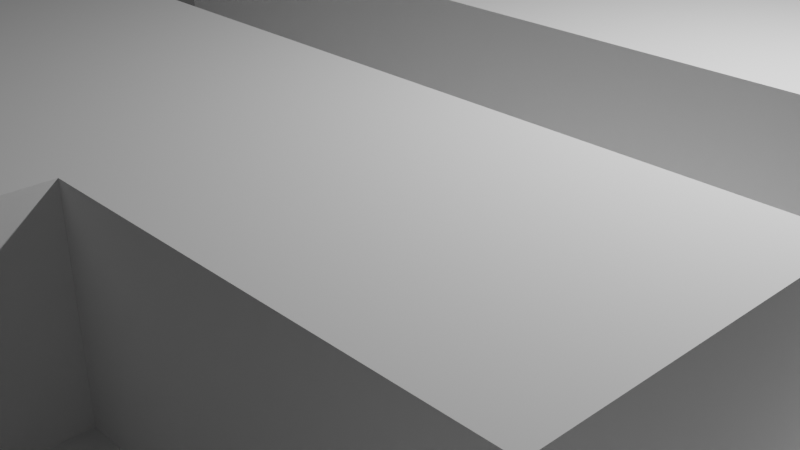 # Source: Tile2.blend  (saved by Blender 2.92.15; exported with 4.5.12 LTS)
import bpy
from mathutils import Matrix  # noqa: F401  (used for matrix-valued properties, if any)

bpy.ops.wm.read_factory_settings(use_empty=True)
scene = bpy.context.scene
scene.name = 'Scene'

# ---- collections
col_collection = bpy.data.collections.new('Collection'); scene.collection.children.link(col_collection)

# ---- world
world_world = bpy.data.worlds.new('World'); scene.world = world_world
world_world.use_nodes = True; world_world.node_tree.nodes.clear()
_N = world_world.node_tree.nodes; _L = world_world.node_tree.links
n0 = _N.new('ShaderNodeOutputWorld'); n0.name = 'World Output'; n0.location = (300, 300)
n1 = _N.new('ShaderNodeBackground'); n1.name = 'Background'; n1.location = (10, 300)
n1.inputs[0].default_value = (0.05088, 0.05088, 0.05088, 1.0)
_L.new(n1.outputs[0], n0.inputs[0])
n0.is_active_output = True
world_world.color = (0.05088, 0.05088, 0.05088)
world_world.use_sun_shadow = False
world_world.sun_shadow_jitter_overblur = 0.0

# ---- cameras
cam_camera = bpy.data.cameras.new('Camera')
cam_camera.clip_end = 100.0
cam_camera.ortho_scale = 7.314

# ---- lights
light_light = bpy.data.lights.new('Light', 'POINT')
light_light.transmission_factor = 0.0
light_light.energy = 1000.0
light_light.shadow_soft_size = 0.1
light_light.shadow_maximum_resolution = 0.006
light_light.use_absolute_resolution = True

# ---- meshes
me_plane = bpy.data.meshes.new('Plane')
me_plane.from_pydata([(-8.0, -8.0, 0.0), (8.0, -8.0, 0.0), (-8.0, 8.0, 0.0), (8.0, 8.0, 0.0), (-8.0, 6.0, 0.0), (-8.0, 4.0, 0.0), (-8.0, 2.0, 0.0), (-8.0, 0.0, 0.0), (-8.0, -2.0, 0.0), (-8.0, -4.0, 0.0), (-8.0, -6.0, 0.0), (-6.0, -8.0, 0.0), (-4.0, -8.0, 0.0), (-2.0, -8.0, 0.0), (0.0, -8.0, 0.0), (2.0, -8.0, 0.0), (4.0, -8.0, 0.0), (6.0, -8.0, 0.0), (8.0, -6.0, 0.0), (8.0, -4.0, 0.0), (8.0, -2.0, 0.0), (8.0, 0.0, 0.0), (8.0, 2.0, 0.0), (8.0, 4.0, 0.0), (8.0, 6.0, 0.0), (6.0, 8.0, 0.0), (4.0, 8.0, 0.0), (2.0, 8.0, 0.0), (0.0, 8.0, 0.0), (-2.0, 8.0, 0.0), (-4.0, 8.0, 0.0), (-6.0, 8.0, 0.0), (-6.0, -6.0, 0.0), (-6.0, -4.0, 0.0), (-6.0, -2.0, 0.0), (-6.0, 0.0, 0.0), (-6.0, 2.0, 0.0), (-6.0, 4.0, 0.0), (-6.0, 6.0, 0.0), (-4.0, -6.0, 0.0), (-4.0, -4.0, 0.0), (-4.0, 0.0, 0.0), (-4.0, 4.0, 0.0), (-4.0, 6.0, 0.0), (-2.0, -6.0, 0.0), (-2.0, -4.0, 0.0), (-2.0, 0.0, 0.0), (-2.0, 4.0, 0.0), (-2.0, 6.0, 0.0), (0.0, 0.0, 0.0), (2.0, -6.0, 0.0), (2.0, -4.0, 0.0), (2.0, 0.0, 0.0), (2.0, 4.0, 0.0), (2.0, 6.0, 0.0), (4.0, -6.0, 0.0), (4.0, -4.0, 0.0), (4.0, 0.0, 0.0), (4.0, 4.0, 0.0), (4.0, 6.0, 0.0), (6.0, -6.0, 0.0), (6.0, -4.0, 0.0), (6.0, -2.0, 0.0), (6.0, 0.0, 0.0), (6.0, 2.0, 0.0), (6.0, 4.0, 0.0), (6.0, 6.0, 0.0), (-8.0, -7.0, 0.0), (7.0, -8.0, 0.0), (8.0, 7.0, 0.0), (-7.0, 8.0, 0.0), (-8.0, 7.0, 0.0), (-8.0, 5.0, 0.0), (-8.0, 3.0, 0.0), (-8.0, 1.0, 0.0), (-8.0, -1.0, 0.0), (-8.0, -3.0, 0.0), (-8.0, -5.0, 0.0), (-7.0, -8.0, 0.0), (-5.0, -8.0, 0.0), (-3.0, -8.0, 0.0), (-1.0, -8.0, 0.0), (1.0, -8.0, 0.0), (3.0, -8.0, 0.0), (5.0, -8.0, 0.0), (8.0, -7.0, 0.0), (8.0, -5.0, 0.0), (8.0, -3.0, 0.0), (8.0, -1.0, 0.0), (8.0, 1.0, 0.0), (8.0, 3.0, 0.0), (8.0, 5.0, 0.0), (7.0, 8.0, 0.0), (5.0, 8.0, 0.0), (3.0, 8.0, 0.0), (1.0, 8.0, 0.0), (-1.0, 8.0, 0.0), (-3.0, 8.0, 0.0), (-5.0, 8.0, 0.0), (-6.0, 7.0, 0.0), (-6.0, -7.0, 0.0), (-6.0, -5.0, 0.0), (-6.0, -3.0, 0.0), (-6.0, -1.0, 0.0), (-6.0, 1.0, 0.0), (-6.0, 3.0, 0.0), (-6.0, 5.0, 0.0), (-4.0, 7.0, 0.0), (-4.0, -7.0, 0.0), (-4.0, -5.0, 0.0), (-4.0, -1.0, 0.0), (-4.0, 1.0, 0.0), (-4.0, 5.0, 0.0), (-2.0, 7.0, 0.0), (-2.0, -7.0, 0.0), (-2.0, -5.0, 0.0), (-2.0, -1.0, 0.0), (-2.0, 1.0, 0.0), (-2.0, 5.0, 0.0), (0.0, -1.0, 0.0), (0.0, 1.0, 0.0), (2.0, 7.0, 0.0), (2.0, -7.0, 0.0), (2.0, -5.0, 0.0), (2.0, -1.0, 0.0), (2.0, 1.0, 0.0), (2.0, 5.0, 0.0), (4.0, 7.0, 0.0), (4.0, -7.0, 0.0), (4.0, -5.0, 0.0), (4.0, -1.0, 0.0), (4.0, 1.0, 0.0), (4.0, 5.0, 0.0), (6.0, -5.0, 0.0), (6.0, -3.0, 0.0), (6.0, -1.0, 0.0), (6.0, 1.0, 0.0), (6.0, 3.0, 0.0), (6.0, 5.0, 0.0), (-7.0, -6.0, 0.0), (-7.0, -4.0, 0.0), (-7.0, -2.0, 0.0), (-7.0, 0.0, 0.0), (-7.0, 2.0, 0.0), (-7.0, 4.0, 0.0), (-7.0, 6.0, 0.0), (-5.0, -6.0, 0.0), (-5.0, -4.0, 0.0), (-5.0, -2.0, 0.0), (-5.0, 0.0, 0.0), (-5.0, 2.0, 0.0), (-5.0, 4.0, 0.0), (-5.0, 6.0, 0.0), (-3.0, -6.0, 0.0), (-3.0, -4.0, 0.0), (-3.0, 0.0, 0.0), (-3.0, 4.0, 0.0), (-3.0, 6.0, 0.0), (-1.0, -6.0, 0.0), (-1.0, -4.0, 0.0), (-1.0, 0.0, 0.0), (-1.0, 4.0, 0.0), (-1.0, 6.0, 0.0), (1.0, -6.0, 0.0), (1.0, -4.0, 0.0), (1.0, 0.0, 0.0), (1.0, 4.0, 0.0), (1.0, 6.0, 0.0), (3.0, -6.0, 0.0), (3.0, -4.0, 0.0), (3.0, 0.0, 0.0), (3.0, 4.0, 0.0), (3.0, 6.0, 0.0), (5.0, -6.0, 0.0), (5.0, -4.0, 0.0), (5.0, -2.0, 0.0), (5.0, 0.0, 0.0), (5.0, 2.0, 0.0), (5.0, 4.0, 0.0), (5.0, 6.0, 0.0), (7.0, -6.0, 0.0), (7.0, -4.0, 0.0), (7.0, -2.0, 0.0), (7.0, 0.0, 0.0), (7.0, 2.0, 0.0), (7.0, 4.0, 0.0), (7.0, 6.0, 0.0), (7.0, 5.0, 0.0), (7.0, 3.0, 0.0), (7.0, 1.0, 0.0), (7.0, -1.0, 0.0), (7.0, -3.0, 0.0), (7.0, -5.0, 0.0), (5.0, 5.0, 0.0), (5.0, 3.0, 0.0), (5.0, 1.0, 0.0), (5.0, -1.0, 0.0), (5.0, -3.0, 0.0), (5.0, -5.0, 0.0), (5.0, -7.0, 0.0), (3.0, 5.0, 0.0), (3.0, 1.0, 0.0), (3.0, -1.0, 0.0), (3.0, -5.0, 0.0), (3.0, -7.0, 0.0), (1.0, 5.0, 0.0), (1.0, 1.0, 0.0), (1.0, -1.0, 0.0), (1.0, -5.0, 0.0), (1.0, -7.0, 0.0), (-1.0, 5.0, 0.0), (-1.0, 1.0, 0.0), (-1.0, -1.0, 0.0), (-1.0, -5.0, 0.0), (-1.0, -7.0, 0.0), (-3.0, 5.0, 0.0), (-3.0, 1.0, 0.0), (-3.0, -1.0, 0.0), (-3.0, -5.0, 0.0), (-3.0, -7.0, 0.0), (-5.0, 5.0, 0.0), (-5.0, 3.0, 0.0), (-5.0, 1.0, 0.0), (-5.0, -1.0, 0.0), (-5.0, -3.0, 0.0), (-5.0, -5.0, 0.0), (-5.0, -7.0, 0.0), (-7.0, 5.0, 0.0), (-7.0, 3.0, 0.0), (-7.0, 1.0, 0.0), (-7.0, -1.0, 0.0), (-7.0, -3.0, 0.0), (-7.0, -5.0, 0.0), (5.0, 7.0, 0.0), (3.0, 7.0, 0.0), (1.0, 7.0, 0.0), (-1.0, 7.0, 0.0), (-3.0, 7.0, 0.0), (-5.0, 7.0, 0.0), (-8.0, -7.0, 2.0), (-8.0, -8.0, 2.0), (7.0, -8.0, 2.0), (8.0, -8.0, 2.0), (8.0, 7.0, 2.0), (8.0, 8.0, 2.0), (-7.0, 8.0, 2.0), (-8.0, 8.0, 2.0), (-8.0, 7.0, 2.0), (-8.0, 6.0, 2.0), (-7.0, -8.0, 2.0), (-6.0, -8.0, 2.0), (-1.0, -8.0, 2.0), (0.0, -8.0, 2.0), (5.0, -8.0, 2.0), (6.0, -8.0, 2.0), (8.0, -7.0, 2.0), (8.0, -6.0, 2.0), (7.0, 8.0, 2.0), (6.0, 8.0, 2.0), (1.0, 8.0, 2.0), (0.0, 8.0, 2.0), (-6.0, 7.0, 2.0), (-6.0, 8.0, 2.0), (-6.0, -7.0, 2.0), (-6.0, -6.0, 2.0), (-4.0, -3.0, 2.0), (-4.0, -2.0, 2.0), (-4.0, 1.0, 2.0), (-4.0, 2.0, 2.0), (-4.0, 3.0, 2.0), (-4.0, 4.0, 2.0), (-2.0, -3.0, 2.0), (-2.0, -2.0, 2.0), (-2.0, 1.0, 2.0), (-2.0, 2.0, 2.0), (-2.0, 3.0, 2.0), (-2.0, 4.0, 2.0), (0.0, 7.0, 2.0), (0.0, -7.0, 2.0), (0.0, -6.0, 2.0), (0.0, -5.0, 2.0), (0.0, -4.0, 2.0), (0.0, -3.0, 2.0), (0.0, -2.0, 2.0), (0.0, 1.0, 2.0), (0.0, 2.0, 2.0), (0.0, 3.0, 2.0), (0.0, 4.0, 2.0), (0.0, 5.0, 2.0), (0.0, 6.0, 2.0), (2.0, -3.0, 2.0), (2.0, -2.0, 2.0), (2.0, 1.0, 2.0), (2.0, 2.0, 2.0), (2.0, 3.0, 2.0), (2.0, 4.0, 2.0), (4.0, -3.0, 2.0), (4.0, -2.0, 2.0), (4.0, 1.0, 2.0), (4.0, 2.0, 2.0), (4.0, 3.0, 2.0), (4.0, 4.0, 2.0), (6.0, 7.0, 2.0), (6.0, -7.0, 2.0), (6.0, -6.0, 2.0), (-7.0, -6.0, 2.0), (-8.0, -6.0, 2.0), (-7.0, 6.0, 2.0), (-3.0, -4.0, 2.0), (-4.0, -4.0, 2.0), (-3.0, -2.0, 2.0), (-3.0, 2.0, 2.0), (-3.0, 4.0, 2.0), (-1.0, -4.0, 2.0), (-2.0, -4.0, 2.0), (-1.0, -2.0, 2.0), (-1.0, 2.0, 2.0), (-1.0, 4.0, 2.0), (1.0, -6.0, 2.0), (1.0, -4.0, 2.0), (1.0, -2.0, 2.0), (1.0, 2.0, 2.0), (1.0, 4.0, 2.0), (1.0, 6.0, 2.0), (3.0, -4.0, 2.0), (2.0, -4.0, 2.0), (3.0, -2.0, 2.0), (3.0, 2.0, 2.0), (3.0, 4.0, 2.0), (5.0, -4.0, 2.0), (4.0, -4.0, 2.0), (5.0, -2.0, 2.0), (5.0, 2.0, 2.0), (5.0, 4.0, 2.0), (7.0, -6.0, 2.0), (7.0, 6.0, 2.0), (6.0, 6.0, 2.0), (8.0, 6.0, 2.0), (1.0, -8.0, 2.0), (5.0, 8.0, 2.0), (-1.0, 8.0, 2.0), (-6.0, 6.0, 2.0), (-4.0, -1.0, 2.0), (-2.0, -1.0, 2.0), (0.0, -1.0, 2.0), (2.0, -1.0, 2.0), (4.0, -1.0, 2.0), (-5.0, -4.0, 2.0), (-5.0, -2.0, 2.0), (-5.0, 2.0, 2.0), (-5.0, 4.0, 2.0), (-1.0, -6.0, 2.0), (-1.0, 6.0, 2.0), (5.0, -6.0, 2.0), (5.0, 6.0, 2.0), (7.0, -7.0, 2.0), (5.0, 3.0, 2.0), (5.0, 1.0, 2.0), (5.0, -1.0, 2.0), (5.0, -3.0, 2.0), (5.0, -7.0, 2.0), (3.0, 3.0, 2.0), (3.0, 1.0, 2.0), (3.0, -1.0, 2.0), (3.0, -3.0, 2.0), (1.0, 5.0, 2.0), (1.0, 3.0, 2.0), (1.0, 1.0, 2.0), (1.0, -1.0, 2.0), (1.0, -3.0, 2.0), (1.0, -5.0, 2.0), (1.0, -7.0, 2.0), (-1.0, 5.0, 2.0), (-1.0, 3.0, 2.0), (-1.0, 1.0, 2.0), (-1.0, -1.0, 2.0), (-1.0, -3.0, 2.0), (-1.0, -5.0, 2.0), (-1.0, -7.0, 2.0), (-3.0, 3.0, 2.0), (-3.0, 1.0, 2.0), (-3.0, -1.0, 2.0), (-3.0, -3.0, 2.0), (-5.0, 3.0, 2.0), (-5.0, 1.0, 2.0), (-5.0, -1.0, 2.0), (-5.0, -3.0, 2.0), (-7.0, -7.0, 2.0), (5.0, 7.0, 2.0), (1.0, 7.0, 2.0), (-1.0, 7.0, 2.0), (-7.0, 7.0, 2.0), (7.0, 7.0, 2.0)], [], [(177, 194, 356, 332), (205, 167, 323, 365), (238, 107, 30, 98), (237, 113, 29, 97), (194, 178, 333, 356), (235, 121, 27, 95), (234, 127, 26, 94), (161, 47, 276, 317), (78, 11, 250, 249), (232, 101, 33, 140), (231, 102, 34, 141), (230, 103, 35, 142), (229, 104, 36, 143), (228, 105, 37, 144), (227, 106, 38, 145), (226, 108, 39, 146), (225, 109, 40, 147), (169, 56, 330, 324), (223, 110, 41, 149), (236, 162, 352, 390), (224, 147, 347, 386), (220, 112, 43, 152), (219, 114, 44, 153), (218, 115, 45, 154), (96, 236, 390, 340), (217, 116, 46, 155), (213, 158, 351, 377), (148, 224, 386, 348), (215, 118, 48, 157), (159, 213, 377, 313), (110, 223, 385, 342), (53, 166, 322, 295), (212, 119, 49, 160), (1, 85, 255, 242), (45, 159, 313, 314), (167, 235, 389, 323), (209, 122, 50, 163), (208, 123, 51, 164), (223, 148, 348, 385), (207, 124, 52, 165), (235, 95, 259, 389), (14, 82, 338, 252), (205, 126, 54, 167), (204, 128, 55, 168), (203, 129, 56, 169), (222, 111, 267, 384), (202, 130, 57, 170), (156, 42, 270, 312), (164, 51, 325, 319), (200, 132, 59, 172), (71, 4, 248, 247), (198, 133, 61, 174), (197, 134, 62, 175), (196, 135, 63, 176), (195, 136, 64, 177), (194, 137, 65, 178), (193, 138, 66, 179), (119, 212, 375, 344), (192, 86, 19, 181), (191, 87, 20, 182), (190, 88, 21, 183), (189, 89, 22, 184), (188, 90, 23, 185), (187, 91, 24, 186), (138, 187, 186, 66), (65, 185, 187, 138), (185, 23, 91, 187), (137, 188, 185, 65), (64, 184, 188, 137), (184, 22, 90, 188), (136, 189, 184, 64), (63, 183, 189, 136), (183, 21, 89, 189), (135, 190, 183, 63), (62, 182, 190, 135), (182, 20, 88, 190), (134, 191, 182, 62), (61, 181, 191, 134), (181, 19, 87, 191), (133, 192, 181, 61), (60, 180, 192, 133), (180, 18, 86, 192), (70, 2, 246, 245), (212, 116, 343, 375), (69, 3, 244, 243), (132, 193, 179, 59), (58, 178, 193, 132), (178, 65, 138, 193), (150, 222, 384, 349), (68, 1, 242, 241), (177, 64, 137, 194), (0, 78, 249, 240), (57, 176, 195, 131), (176, 63, 136, 195), (130, 196, 176, 57), (40, 154, 308, 309), (175, 62, 135, 196), (67, 0, 240, 239), (211, 120, 284, 374), (174, 61, 134, 197), (129, 198, 174, 56), (55, 173, 198, 129), (173, 60, 133, 198), (128, 199, 173, 55), (16, 84, 199, 128), (130, 202, 363, 346), (126, 200, 172, 54), (53, 171, 200, 126), (171, 58, 132, 200), (233, 179, 354, 388), (117, 211, 374, 273), (221, 150, 349, 383), (202, 124, 345, 363), (52, 170, 201, 125), (170, 57, 131, 201), (124, 202, 170, 52), (93, 233, 388, 339), (151, 221, 383, 350), (201, 131, 298, 362), (125, 201, 362, 292), (47, 156, 312, 276), (123, 203, 169, 51), (50, 168, 203, 123), (168, 55, 129, 203), (122, 204, 168, 50), (15, 83, 204, 122), (83, 16, 128, 204), (2, 71, 247, 246), (31, 70, 245, 262), (166, 53, 126, 205), (24, 69, 243, 337), (4, 145, 307, 248), (17, 68, 241, 254), (154, 45, 314, 308), (49, 165, 206, 120), (165, 52, 125, 206), (119, 207, 165, 49), (10, 67, 239, 306), (210, 161, 317, 372), (66, 186, 335, 336), (162, 210, 372, 352), (42, 151, 350, 270), (82, 209, 371, 338), (139, 10, 306, 305), (163, 50, 123, 208), (209, 163, 318, 371), (147, 40, 309, 347), (82, 15, 122, 209), (118, 210, 162, 48), (47, 161, 210, 118), (180, 60, 304, 334), (163, 208, 370, 318), (100, 32, 264, 263), (199, 84, 253, 360), (145, 38, 341, 307), (46, 160, 211, 117), (160, 49, 120, 211), (116, 212, 160, 46), (208, 164, 319, 370), (178, 58, 301, 333), (99, 31, 262, 261), (116, 217, 381, 343), (173, 199, 360, 353), (115, 213, 159, 45), (44, 158, 213, 115), (217, 110, 342, 381), (114, 214, 158, 44), (13, 81, 214, 114), (186, 24, 337, 335), (112, 215, 157, 43), (42, 156, 215, 112), (156, 47, 118, 215), (56, 174, 329, 330), (95, 28, 260, 259), (216, 117, 273, 380), (124, 207, 368, 345), (41, 155, 216, 111), (155, 46, 117, 216), (110, 217, 155, 41), (111, 216, 380, 267), (32, 139, 305, 264), (207, 119, 344, 368), (171, 53, 295, 328), (92, 25, 258, 257), (109, 218, 154, 40), (39, 153, 218, 109), (153, 44, 115, 218), (108, 219, 153, 39), (12, 80, 219, 108), (80, 13, 114, 219), (106, 220, 152, 38), (37, 151, 220, 106), (151, 42, 112, 220), (105, 221, 151, 37), (36, 150, 221, 105), (174, 197, 359, 329), (104, 222, 150, 36), (35, 149, 222, 104), (149, 41, 111, 222), (103, 223, 149, 35), (34, 148, 223, 103), (18, 180, 334, 256), (102, 224, 148, 34), (33, 147, 224, 102), (197, 175, 331, 359), (101, 225, 147, 33), (32, 146, 225, 101), (146, 39, 109, 225), (100, 226, 146, 32), (11, 79, 226, 100), (79, 12, 108, 226), (72, 227, 145, 4), (5, 144, 227, 72), (144, 37, 106, 227), (73, 228, 144, 5), (6, 143, 228, 73), (143, 36, 105, 228), (74, 229, 143, 6), (7, 142, 229, 74), (142, 35, 104, 229), (75, 230, 142, 7), (8, 141, 230, 75), (141, 34, 103, 230), (76, 231, 141, 8), (9, 140, 231, 76), (140, 33, 102, 231), (77, 232, 140, 9), (10, 139, 232, 77), (139, 32, 101, 232), (206, 125, 292, 367), (179, 66, 336, 354), (11, 100, 263, 250), (127, 233, 93, 26), (59, 179, 233, 127), (120, 206, 367, 284), (121, 234, 94, 27), (54, 172, 234, 121), (172, 59, 127, 234), (38, 99, 261, 341), (196, 130, 346, 358), (167, 54, 121, 235), (113, 236, 96, 29), (48, 162, 236, 113), (51, 169, 324, 325), (107, 237, 97, 30), (43, 157, 237, 107), (157, 48, 113, 237), (99, 238, 98, 31), (38, 152, 238, 99), (152, 43, 107, 238), (175, 196, 358, 331), (28, 96, 340, 260), (85, 18, 256, 255), (131, 195, 357, 298), (60, 173, 353, 304), (84, 17, 254, 253), (392, 243, 244, 257), (391, 261, 262, 245), (390, 277, 260, 340), (388, 302, 258, 339), (387, 263, 264, 305), (386, 265, 266, 348), (384, 267, 268, 349), (383, 269, 270, 350), (382, 271, 272, 310), (380, 273, 274, 311), (379, 275, 276, 312), (378, 278, 279, 351), (377, 280, 281, 313), (376, 282, 283, 315), (374, 284, 285, 316), (373, 286, 287, 317), (372, 288, 289, 352), (369, 290, 291, 320), (367, 292, 293, 321), (366, 294, 295, 322), (364, 296, 297, 326), (362, 298, 299, 327), (361, 300, 301, 328), (360, 303, 304, 353), (355, 255, 256, 334), (303, 355, 334, 304), (254, 241, 355, 303), (241, 242, 255, 355), (300, 356, 333, 301), (299, 332, 356, 300), (298, 357, 332, 299), (297, 331, 358, 346), (296, 359, 331, 297), (330, 329, 359, 296), (253, 254, 303, 360), (294, 361, 328, 295), (293, 327, 361, 294), (327, 299, 300, 361), (292, 362, 327, 293), (291, 326, 363, 345), (326, 297, 346, 363), (290, 364, 326, 291), (325, 324, 364, 290), (324, 330, 296, 364), (288, 365, 323, 289), (287, 322, 365, 288), (286, 366, 322, 287), (285, 321, 366, 286), (321, 293, 294, 366), (284, 367, 321, 285), (283, 320, 368, 344), (320, 291, 345, 368), (282, 369, 320, 283), (281, 319, 369, 282), (319, 325, 290, 369), (280, 370, 319, 281), (279, 318, 370, 280), (278, 371, 318, 279), (252, 338, 371, 278), (317, 287, 288, 372), (275, 373, 317, 276), (274, 316, 373, 275), (316, 285, 286, 373), (273, 374, 316, 274), (272, 315, 375, 343), (315, 283, 344, 375), (271, 376, 315, 272), (314, 313, 376, 271), (313, 281, 282, 376), (351, 279, 280, 377), (251, 252, 278, 378), (269, 379, 312, 270), (268, 311, 379, 269), (311, 274, 275, 379), (267, 380, 311, 268), (266, 310, 381, 342), (310, 272, 343, 381), (265, 382, 310, 266), (309, 308, 382, 265), (308, 314, 271, 382), (349, 268, 269, 383), (348, 266, 342, 385), (347, 309, 265, 386), (239, 387, 305, 306), (240, 249, 387, 239), (249, 250, 263, 387), (354, 336, 302, 388), (277, 389, 259, 260), (289, 323, 389, 277), (352, 289, 277, 390), (247, 391, 245, 246), (248, 307, 391, 247), (307, 341, 261, 391), (302, 392, 257, 258), (336, 335, 392, 302), (335, 337, 243, 392), (158, 214, 378, 351), (166, 205, 365, 322), (214, 81, 251, 378), (81, 14, 252, 251), (3, 92, 257, 244), (58, 171, 328, 301), (195, 177, 332, 357), (25, 93, 339, 258)])
_uv = me_plane.uv_layers.new(name='UVMap')
_uv.uv.foreach_set('vector', [0.8125, 0.625, 0.8125, 0.6875, 0.8125, 0.6875, 0.8125, 0.625, 0.5625, 0.8125, 0.5625, 0.875, 0.5625, 0.875, 0.5625, 0.8125, 0.1875, 0.9375, 0.25, 0.9375, 0.25, 1.0, 0.1875, 1.0, 0.3125, 0.9375, 0.375, 0.9375, 0.375, 1.0, 0.3125, 1.0, 0.8125, 0.6875, 0.8125, 0.75, 0.8125, 0.75, 0.8125, 0.6875, 0.5625, 0.9375, 0.625, 0.9375, 0.625, 1.0, 0.5625, 1.0, 0.6875, 0.9375, 0.75, 0.9375, 0.75, 1.0, 0.6875, 1.0, 0.4375, 0.75, 0.375, 0.75, 0.375, 0.75, 0.4375, 0.75, 0.0, 0.0, 0.0, 0.0, 0.0, 0.0, 0.0, 0.0, 0.0625, 0.1875, 0.125, 0.1875, 0.125, 0.25, 0.0625, 0.25, 0.0625, 0.3125, 0.125, 0.3125, 0.125, 0.375, 0.0625, 0.375, 0.0625, 0.4375, 0.125, 0.4375, 0.125, 0.5, 0.0625, 0.5, 0.0625, 0.5625, 0.125, 0.5625, 0.125, 0.625, 0.0625, 0.625, 0.0625, 0.6875, 0.125, 0.6875, 0.125, 0.75, 0.0625, 0.75, 0.0625, 0.8125, 0.125, 0.8125, 0.125, 0.875, 0.0625, 0.875, 0.1875, 0.0625, 0.25, 0.0625, 0.25, 0.125, 0.1875, 0.125, 0.1875, 0.1875, 0.25, 0.1875, 0.25, 0.25, 0.1875, 0.25, 0.6875, 0.25, 0.75, 0.25, 0.75, 0.25, 0.6875, 0.25, 0.1875, 0.4375, 0.25, 0.4375, 0.25, 0.5, 0.1875, 0.5, 0.4375, 0.9375, 0.4375, 0.875, 0.4375, 0.875, 0.4375, 0.9375, 0.1875, 0.3125, 0.1875, 0.25, 0.1875, 0.25, 0.1875, 0.3125, 0.1875, 0.8125, 0.25, 0.8125, 0.25, 0.875, 0.1875, 0.875, 0.3125, 0.0625, 0.375, 0.0625, 0.375, 0.125, 0.3125, 0.125, 0.3125, 0.1875, 0.375, 0.1875, 0.375, 0.25, 0.3125, 0.25, 0.4375, 1.0, 0.4375, 0.9375, 0.4375, 0.9375, 0.4375, 1.0, 0.3125, 0.4375, 0.375, 0.4375, 0.375, 0.5, 0.3125, 0.5, 0.4375, 0.1875, 0.4375, 0.125, 0.4375, 0.125, 0.4375, 0.1875, 0.1875, 0.375, 0.1875, 0.3125, 0.1875, 0.3125, 0.1875, 0.375, 0.3125, 0.8125, 0.375, 0.8125, 0.375, 0.875, 0.3125, 0.875, 0.4375, 0.25, 0.4375, 0.1875, 0.4375, 0.1875, 0.4375, 0.25, 0.25, 0.4375, 0.1875, 0.4375, 0.1875, 0.4375, 0.25, 0.4375, 0.625, 0.75, 0.5625, 0.75, 0.5625, 0.75, 0.625, 0.75, 0.4375, 0.4375, 0.5, 0.4375, 0.5, 0.5, 0.4375, 0.5, 0.0, 0.0, 0.0, 0.0, 0.0, 0.0, 0.0, 0.0, 0.375, 0.25, 0.4375, 0.25, 0.4375, 0.25, 0.375, 0.25, 0.5625, 0.875, 0.5625, 0.9375, 0.5625, 0.9375, 0.5625, 0.875, 0.5625, 0.0625, 0.625, 0.0625, 0.625, 0.125, 0.5625, 0.125, 0.5625, 0.1875, 0.625, 0.1875, 0.625, 0.25, 0.5625, 0.25, 0.1875, 0.4375, 0.1875, 0.375, 0.1875, 0.375, 0.1875, 0.4375, 0.5625, 0.4375, 0.625, 0.4375, 0.625, 0.5, 0.5625, 0.5, 0.5625, 0.9375, 0.5625, 1.0, 0.5625, 1.0, 0.5625, 0.9375, 0.0, 0.0, 0.0, 0.0, 0.0, 0.0, 0.0, 0.0, 0.5625, 0.8125, 0.625, 0.8125, 0.625, 0.875, 0.5625, 0.875, 0.6875, 0.0625, 0.75, 0.0625, 0.75, 0.125, 0.6875, 0.125, 0.6875, 0.1875, 0.75, 0.1875, 0.75, 0.25, 0.6875, 0.25, 0.1875, 0.5625, 0.25, 0.5625, 0.25, 0.5625, 0.1875, 0.5625, 0.6875, 0.4375, 0.75, 0.4375, 0.75, 0.5, 0.6875, 0.5, 0.3125, 0.75, 0.25, 0.75, 0.25, 0.75, 0.3125, 0.75, 0.5625, 0.25, 0.625, 0.25, 0.625, 0.25, 0.5625, 0.25, 0.6875, 0.8125, 0.75, 0.8125, 0.75, 0.875, 0.6875, 0.875, 0.0, 0.0, 0.0, 0.0, 0.0, 0.0, 0.0, 0.0, 0.8125, 0.1875, 0.875, 0.1875, 0.875, 0.25, 0.8125, 0.25, 0.8125, 0.3125, 0.875, 0.3125, 0.875, 0.375, 0.8125, 0.375, 0.8125, 0.4375, 0.875, 0.4375, 0.875, 0.5, 0.8125, 0.5, 0.8125, 0.5625, 0.875, 0.5625, 0.875, 0.625, 0.8125, 0.625, 0.8125, 0.6875, 0.875, 0.6875, 0.875, 0.75, 0.8125, 0.75, 0.8125, 0.8125, 0.875, 0.8125, 0.875, 0.875, 0.8125, 0.875, 0.5, 0.4375, 0.4375, 0.4375, 0.4375, 0.4375, 0.5, 0.4375, 0.9375, 0.1875, 1.0, 0.1875, 1.0, 0.25, 0.9375, 0.25, 0.9375, 0.3125, 1.0, 0.3125, 1.0, 0.375, 0.9375, 0.375, 0.9375, 0.4375, 1.0, 0.4375, 1.0, 0.5, 0.9375, 0.5, 0.9375, 0.5625, 1.0, 0.5625, 1.0, 0.625, 0.9375, 0.625, 0.9375, 0.6875, 1.0, 0.6875, 1.0, 0.75, 0.9375, 0.75, 0.9375, 0.8125, 1.0, 0.8125, 1.0, 0.875, 0.9375, 0.875, 0.875, 0.8125, 0.9375, 0.8125, 0.9375, 0.875, 0.875, 0.875, 0.875, 0.75, 0.9375, 0.75, 0.9375, 0.8125, 0.875, 0.8125, 0.9375, 0.75, 1.0, 0.75, 1.0, 0.8125, 0.9375, 0.8125, 0.875, 0.6875, 0.9375, 0.6875, 0.9375, 0.75, 0.875, 0.75, 0.875, 0.625, 0.9375, 0.625, 0.9375, 0.6875, 0.875, 0.6875, 0.9375, 0.625, 1.0, 0.625, 1.0, 0.6875, 0.9375, 0.6875, 0.875, 0.5625, 0.9375, 0.5625, 0.9375, 0.625, 0.875, 0.625, 0.875, 0.5, 0.9375, 0.5, 0.9375, 0.5625, 0.875, 0.5625, 0.9375, 0.5, 1.0, 0.5, 1.0, 0.5625, 0.9375, 0.5625, 0.875, 0.4375, 0.9375, 0.4375, 0.9375, 0.5, 0.875, 0.5, 0.875, 0.375, 0.9375, 0.375, 0.9375, 0.4375, 0.875, 0.4375, 0.9375, 0.375, 1.0, 0.375, 1.0, 0.4375, 0.9375, 0.4375, 0.875, 0.3125, 0.9375, 0.3125, 0.9375, 0.375, 0.875, 0.375, 0.875, 0.25, 0.9375, 0.25, 0.9375, 0.3125, 0.875, 0.3125, 0.9375, 0.25, 1.0, 0.25, 1.0, 0.3125, 0.9375, 0.3125, 0.875, 0.1875, 0.9375, 0.1875, 0.9375, 0.25, 0.875, 0.25, 0.875, 0.125, 0.9375, 0.125, 0.9375, 0.1875, 0.875, 0.1875, 0.9375, 0.125, 1.0, 0.125, 1.0, 0.1875, 0.9375, 0.1875, 0.0, 0.0, 0.0, 0.0, 0.0, 0.0, 0.0, 0.0, 0.4375, 0.4375, 0.375, 0.4375, 0.375, 0.4375, 0.4375, 0.4375, 0.0, 0.0, 0.0, 0.0, 0.0, 0.0, 0.0, 0.0, 0.75, 0.8125, 0.8125, 0.8125, 0.8125, 0.875, 0.75, 0.875, 0.75, 0.75, 0.8125, 0.75, 0.8125, 0.8125, 0.75, 0.8125, 0.8125, 0.75, 0.875, 0.75, 0.875, 0.8125, 0.8125, 0.8125, 0.1875, 0.625, 0.1875, 0.5625, 0.1875, 0.5625, 0.1875, 0.625, 0.0, 0.0, 0.0, 0.0, 0.0, 0.0, 0.0, 0.0, 0.8125, 0.625, 0.875, 0.625, 0.875, 0.6875, 0.8125, 0.6875, 0.0, 0.0, 0.0, 0.0, 0.0, 0.0, 0.0, 0.0, 0.75, 0.5, 0.8125, 0.5, 0.8125, 0.5625, 0.75, 0.5625, 0.8125, 0.5, 0.875, 0.5, 0.875, 0.5625, 0.8125, 0.5625, 0.75, 0.4375, 0.8125, 0.4375, 0.8125, 0.5, 0.75, 0.5, 0.25, 0.25, 0.3125, 0.25, 0.3125, 0.25, 0.25, 0.25, 0.8125, 0.375, 0.875, 0.375, 0.875, 0.4375, 0.8125, 0.4375, 0.0, 0.0, 0.0, 0.0, 0.0, 0.0, 0.0, 0.0, 0.4375, 0.5625, 0.5, 0.5625, 0.5, 0.5625, 0.4375, 0.5625, 0.8125, 0.25, 0.875, 0.25, 0.875, 0.3125, 0.8125, 0.3125, 0.75, 0.1875, 0.8125, 0.1875, 0.8125, 0.25, 0.75, 0.25, 0.75, 0.125, 0.8125, 0.125, 0.8125, 0.1875, 0.75, 0.1875, 0.8125, 0.125, 0.875, 0.125, 0.875, 0.1875, 0.8125, 0.1875, 0.75, 0.0625, 0.8125, 0.0625, 0.8125, 0.125, 0.75, 0.125, 0.75, 0.0, 0.8125, 0.0, 0.8125, 0.0625, 0.75, 0.0625, 0.75, 0.4375, 0.6875, 0.4375, 0.6875, 0.4375, 0.75, 0.4375, 0.625, 0.8125, 0.6875, 0.8125, 0.6875, 0.875, 0.625, 0.875, 0.625, 0.75, 0.6875, 0.75, 0.6875, 0.8125, 0.625, 0.8125, 0.6875, 0.75, 0.75, 0.75, 0.75, 0.8125, 0.6875, 0.8125, 0.8125, 0.9375, 0.8125, 0.875, 0.8125, 0.875, 0.8125, 0.9375, 0.375, 0.5625, 0.4375, 0.5625, 0.4375, 0.5625, 0.375, 0.5625, 0.1875, 0.6875, 0.1875, 0.625, 0.1875, 0.625, 0.1875, 0.6875, 0.6875, 0.4375, 0.625, 0.4375, 0.625, 0.4375, 0.6875, 0.4375, 0.625, 0.5, 0.6875, 0.5, 0.6875, 0.5625, 0.625, 0.5625, 0.6875, 0.5, 0.75, 0.5, 0.75, 0.5625, 0.6875, 0.5625, 0.625, 0.4375, 0.6875, 0.4375, 0.6875, 0.5, 0.625, 0.5, 0.8125, 1.0, 0.8125, 0.9375, 0.8125, 0.9375, 0.8125, 1.0, 0.1875, 0.75, 0.1875, 0.6875, 0.1875, 0.6875, 0.1875, 0.75, 0.6875, 0.5625, 0.75, 0.5625, 0.75, 0.5625, 0.6875, 0.5625, 0.625, 0.5625, 0.6875, 0.5625, 0.6875, 0.5625, 0.625, 0.5625, 0.375, 0.75, 0.3125, 0.75, 0.3125, 0.75, 0.375, 0.75, 0.625, 0.1875, 0.6875, 0.1875, 0.6875, 0.25, 0.625, 0.25, 0.625, 0.125, 0.6875, 0.125, 0.6875, 0.1875, 0.625, 0.1875, 0.6875, 0.125, 0.75, 0.125, 0.75, 0.1875, 0.6875, 0.1875, 0.625, 0.0625, 0.6875, 0.0625, 0.6875, 0.125, 0.625, 0.125, 0.625, 0.0, 0.6875, 0.0, 0.6875, 0.0625, 0.625, 0.0625, 0.6875, 0.0, 0.75, 0.0, 0.75, 0.0625, 0.6875, 0.0625, 0.0, 0.0, 0.0, 0.0, 0.0, 0.0, 0.0, 0.0, 0.0, 0.0, 0.0, 0.0, 0.0, 0.0, 0.0, 0.0, 0.5625, 0.75, 0.625, 0.75, 0.625, 0.8125, 0.5625, 0.8125, 0.0, 0.0, 0.0, 0.0, 0.0, 0.0, 0.0, 0.0, 0.0, 0.875, 0.0625, 0.875, 0.0625, 0.875, 0.0, 0.875, 0.0, 0.0, 0.0, 0.0, 0.0, 0.0, 0.0, 0.0, 0.3125, 0.25, 0.375, 0.25, 0.375, 0.25, 0.3125, 0.25, 0.5, 0.5, 0.5625, 0.5, 0.5625, 0.5625, 0.5, 0.5625, 0.5625, 0.5, 0.625, 0.5, 0.625, 0.5625, 0.5625, 0.5625, 0.5, 0.4375, 0.5625, 0.4375, 0.5625, 0.5, 0.5, 0.5, 0.0, 0.0, 0.0, 0.0, 0.0, 0.0, 0.0, 0.0, 0.4375, 0.8125, 0.4375, 0.75, 0.4375, 0.75, 0.4375, 0.8125, 0.875, 0.875, 0.9375, 0.875, 0.9375, 0.875, 0.875, 0.875, 0.4375, 0.875, 0.4375, 0.8125, 0.4375, 0.8125, 0.4375, 0.875, 0.25, 0.75, 0.1875, 0.75, 0.1875, 0.75, 0.25, 0.75, 0.5625, 0.0, 0.5625, 0.0625, 0.5625, 0.0625, 0.5625, 0.0, 0.0625, 0.125, 0.0, 0.125, 0.0, 0.125, 0.0625, 0.125, 0.5625, 0.125, 0.625, 0.125, 0.625, 0.1875, 0.5625, 0.1875, 0.5625, 0.0625, 0.5625, 0.125, 0.5625, 0.125, 0.5625, 0.0625, 0.1875, 0.25, 0.25, 0.25, 0.25, 0.25, 0.1875, 0.25, 0.5625, 0.0, 0.625, 0.0, 0.625, 0.0625, 0.5625, 0.0625, 0.375, 0.8125, 0.4375, 0.8125, 0.4375, 0.875, 0.375, 0.875, 0.375, 0.75, 0.4375, 0.75, 0.4375, 0.8125, 0.375, 0.8125, 0.9375, 0.125, 0.875, 0.125, 0.875, 0.125, 0.9375, 0.125, 0.5625, 0.125, 0.5625, 0.1875, 0.5625, 0.1875, 0.5625, 0.125, 0.125, 0.0625, 0.125, 0.125, 0.125, 0.125, 0.125, 0.0625, 0.8125, 0.0625, 0.8125, 0.0, 0.8125, 0.0, 0.8125, 0.0625, 0.0625, 0.875, 0.125, 0.875, 0.125, 0.875, 0.0625, 0.875, 0.375, 0.5, 0.4375, 0.5, 0.4375, 0.5625, 0.375, 0.5625, 0.4375, 0.5, 0.5, 0.5, 0.5, 0.5625, 0.4375, 0.5625, 0.375, 0.4375, 0.4375, 0.4375, 0.4375, 0.5, 0.375, 0.5, 0.5625, 0.1875, 0.5625, 0.25, 0.5625, 0.25, 0.5625, 0.1875, 0.8125, 0.75, 0.75, 0.75, 0.75, 0.75, 0.8125, 0.75, 0.125, 0.9375, 0.125, 1.0, 0.125, 1.0, 0.125, 0.9375, 0.375, 0.4375, 0.3125, 0.4375, 0.3125, 0.4375, 0.375, 0.4375, 0.8125, 0.125, 0.8125, 0.0625, 0.8125, 0.0625, 0.8125, 0.125, 0.375, 0.1875, 0.4375, 0.1875, 0.4375, 0.25, 0.375, 0.25, 0.375, 0.125, 0.4375, 0.125, 0.4375, 0.1875, 0.375, 0.1875, 0.3125, 0.4375, 0.25, 0.4375, 0.25, 0.4375, 0.3125, 0.4375, 0.375, 0.0625, 0.4375, 0.0625, 0.4375, 0.125, 0.375, 0.125, 0.375, 0.0, 0.4375, 0.0, 0.4375, 0.0625, 0.375, 0.0625, 0.9375, 0.875, 1.0, 0.875, 1.0, 0.875, 0.9375, 0.875, 0.25, 0.8125, 0.3125, 0.8125, 0.3125, 0.875, 0.25, 0.875, 0.25, 0.75, 0.3125, 0.75, 0.3125, 0.8125, 0.25, 0.8125, 0.3125, 0.75, 0.375, 0.75, 0.375, 0.8125, 0.3125, 0.8125, 0.75, 0.25, 0.8125, 0.25, 0.8125, 0.25, 0.75, 0.25, 0.0, 0.0, 0.0, 0.0, 0.0, 0.0, 0.0, 0.0, 0.3125, 0.5625, 0.375, 0.5625, 0.375, 0.5625, 0.3125, 0.5625, 0.625, 0.4375, 0.5625, 0.4375, 0.5625, 0.4375, 0.625, 0.4375, 0.25, 0.5, 0.3125, 0.5, 0.3125, 0.5625, 0.25, 0.5625, 0.3125, 0.5, 0.375, 0.5, 0.375, 0.5625, 0.3125, 0.5625, 0.25, 0.4375, 0.3125, 0.4375, 0.3125, 0.5, 0.25, 0.5, 0.25, 0.5625, 0.3125, 0.5625, 0.3125, 0.5625, 0.25, 0.5625, 0.125, 0.125, 0.0625, 0.125, 0.0625, 0.125, 0.125, 0.125, 0.5625, 0.4375, 0.5, 0.4375, 0.5, 0.4375, 0.5625, 0.4375, 0.6875, 0.75, 0.625, 0.75, 0.625, 0.75, 0.6875, 0.75, 0.0, 0.0, 0.0, 0.0, 0.0, 0.0, 0.0, 0.0, 0.25, 0.1875, 0.3125, 0.1875, 0.3125, 0.25, 0.25, 0.25, 0.25, 0.125, 0.3125, 0.125, 0.3125, 0.1875, 0.25, 0.1875, 0.3125, 0.125, 0.375, 0.125, 0.375, 0.1875, 0.3125, 0.1875, 0.25, 0.0625, 0.3125, 0.0625, 0.3125, 0.125, 0.25, 0.125, 0.25, 0.0, 0.3125, 0.0, 0.3125, 0.0625, 0.25, 0.0625, 0.3125, 0.0, 0.375, 0.0, 0.375, 0.0625, 0.3125, 0.0625, 0.125, 0.8125, 0.1875, 0.8125, 0.1875, 0.875, 0.125, 0.875, 0.125, 0.75, 0.1875, 0.75, 0.1875, 0.8125, 0.125, 0.8125, 0.1875, 0.75, 0.25, 0.75, 0.25, 0.8125, 0.1875, 0.8125, 0.125, 0.6875, 0.1875, 0.6875, 0.1875, 0.75, 0.125, 0.75, 0.125, 0.625, 0.1875, 0.625, 0.1875, 0.6875, 0.125, 0.6875, 0.8125, 0.25, 0.8125, 0.3125, 0.8125, 0.3125, 0.8125, 0.25, 0.125, 0.5625, 0.1875, 0.5625, 0.1875, 0.625, 0.125, 0.625, 0.125, 0.5, 0.1875, 0.5, 0.1875, 0.5625, 0.125, 0.5625, 0.1875, 0.5, 0.25, 0.5, 0.25, 0.5625, 0.1875, 0.5625, 0.125, 0.4375, 0.1875, 0.4375, 0.1875, 0.5, 0.125, 0.5, 0.125, 0.375, 0.1875, 0.375, 0.1875, 0.4375, 0.125, 0.4375, 1.0, 0.125, 0.9375, 0.125, 0.9375, 0.125, 1.0, 0.125, 0.125, 0.3125, 0.1875, 0.3125, 0.1875, 0.375, 0.125, 0.375, 0.125, 0.25, 0.1875, 0.25, 0.1875, 0.3125, 0.125, 0.3125, 0.8125, 0.3125, 0.8125, 0.375, 0.8125, 0.375, 0.8125, 0.3125, 0.125, 0.1875, 0.1875, 0.1875, 0.1875, 0.25, 0.125, 0.25, 0.125, 0.125, 0.1875, 0.125, 0.1875, 0.1875, 0.125, 0.1875, 0.1875, 0.125, 0.25, 0.125, 0.25, 0.1875, 0.1875, 0.1875, 0.125, 0.0625, 0.1875, 0.0625, 0.1875, 0.125, 0.125, 0.125, 0.125, 0.0, 0.1875, 0.0, 0.1875, 0.0625, 0.125, 0.0625, 0.1875, 0.0, 0.25, 0.0, 0.25, 0.0625, 0.1875, 0.0625, 0.0, 0.8125, 0.0625, 0.8125, 0.0625, 0.875, 0.0, 0.875, 0.0, 0.75, 0.0625, 0.75, 0.0625, 0.8125, 0.0, 0.8125, 0.0625, 0.75, 0.125, 0.75, 0.125, 0.8125, 0.0625, 0.8125, 0.0, 0.6875, 0.0625, 0.6875, 0.0625, 0.75, 0.0, 0.75, 0.0, 0.625, 0.0625, 0.625, 0.0625, 0.6875, 0.0, 0.6875, 0.0625, 0.625, 0.125, 0.625, 0.125, 0.6875, 0.0625, 0.6875, 0.0, 0.5625, 0.0625, 0.5625, 0.0625, 0.625, 0.0, 0.625, 0.0, 0.5, 0.0625, 0.5, 0.0625, 0.5625, 0.0, 0.5625, 0.0625, 0.5, 0.125, 0.5, 0.125, 0.5625, 0.0625, 0.5625, 0.0, 0.4375, 0.0625, 0.4375, 0.0625, 0.5, 0.0, 0.5, 0.0, 0.375, 0.0625, 0.375, 0.0625, 0.4375, 0.0, 0.4375, 0.0625, 0.375, 0.125, 0.375, 0.125, 0.4375, 0.0625, 0.4375, 0.0, 0.3125, 0.0625, 0.3125, 0.0625, 0.375, 0.0, 0.375, 0.0, 0.25, 0.0625, 0.25, 0.0625, 0.3125, 0.0, 0.3125, 0.0625, 0.25, 0.125, 0.25, 0.125, 0.3125, 0.0625, 0.3125, 0.0, 0.1875, 0.0625, 0.1875, 0.0625, 0.25, 0.0, 0.25, 0.0, 0.125, 0.0625, 0.125, 0.0625, 0.1875, 0.0, 0.1875, 0.0625, 0.125, 0.125, 0.125, 0.125, 0.1875, 0.0625, 0.1875, 0.5625, 0.5625, 0.625, 0.5625, 0.625, 0.5625, 0.5625, 0.5625, 0.8125, 0.875, 0.875, 0.875, 0.875, 0.875, 0.8125, 0.875, 0.125, 0.0, 0.125, 0.0625, 0.125, 0.0625, 0.125, 0.0, 0.75, 0.9375, 0.8125, 0.9375, 0.8125, 1.0, 0.75, 1.0, 0.75, 0.875, 0.8125, 0.875, 0.8125, 0.9375, 0.75, 0.9375, 0.5, 0.5625, 0.5625, 0.5625, 0.5625, 0.5625, 0.5, 0.5625, 0.625, 0.9375, 0.6875, 0.9375, 0.6875, 1.0, 0.625, 1.0, 0.625, 0.875, 0.6875, 0.875, 0.6875, 0.9375, 0.625, 0.9375, 0.6875, 0.875, 0.75, 0.875, 0.75, 0.9375, 0.6875, 0.9375, 0.125, 0.875, 0.125, 0.9375, 0.125, 0.9375, 0.125, 0.875, 0.8125, 0.4375, 0.75, 0.4375, 0.75, 0.4375, 0.8125, 0.4375, 0.5625, 0.875, 0.625, 0.875, 0.625, 0.9375, 0.5625, 0.9375, 0.375, 0.9375, 0.4375, 0.9375, 0.4375, 1.0, 0.375, 1.0, 0.375, 0.875, 0.4375, 0.875, 0.4375, 0.9375, 0.375, 0.9375, 0.625, 0.25, 0.6875, 0.25, 0.6875, 0.25, 0.625, 0.25, 0.25, 0.9375, 0.3125, 0.9375, 0.3125, 1.0, 0.25, 1.0, 0.25, 0.875, 0.3125, 0.875, 0.3125, 0.9375, 0.25, 0.9375, 0.3125, 0.875, 0.375, 0.875, 0.375, 0.9375, 0.3125, 0.9375, 0.125, 0.9375, 0.1875, 0.9375, 0.1875, 1.0, 0.125, 1.0, 0.125, 0.875, 0.1875, 0.875, 0.1875, 0.9375, 0.125, 0.9375, 0.1875, 0.875, 0.25, 0.875, 0.25, 0.9375, 0.1875, 0.9375, 0.8125, 0.375, 0.8125, 0.4375, 0.8125, 0.4375, 0.8125, 0.375, 0.0, 0.0, 0.0, 0.0, 0.0, 0.0, 0.0, 0.0, 0.0, 0.0, 0.0, 0.0, 0.0, 0.0, 0.0, 0.0, 0.75, 0.5625, 0.8125, 0.5625, 0.8125, 0.5625, 0.75, 0.5625, 0.875, 0.125, 0.8125, 0.125, 0.8125, 0.125, 0.875, 0.125, 0.0, 0.0, 0.0, 0.0, 0.0, 0.0, 0.0, 0.0, 0.9375, 0.9375, 1.0, 0.9375, 1.0, 1.0, 0.9375, 1.0, 0.0625, 0.9375, 0.125, 0.9375, 0.125, 1.0, 0.0625, 1.0, 0.4375, 0.9375, 0.5, 0.9375, 0.5, 1.0, 0.4375, 1.0, 0.8125, 0.9375, 0.875, 0.9375, 0.875, 1.0, 0.8125, 1.0, 0.0625, 0.0625, 0.125, 0.0625, 0.125, 0.125, 0.0625, 0.125, 0.1875, 0.3125, 0.25, 0.3125, 0.25, 0.375, 0.1875, 0.375, 0.1875, 0.5625, 0.25, 0.5625, 0.25, 0.625, 0.1875, 0.625, 0.1875, 0.6875, 0.25, 0.6875, 0.25, 0.75, 0.1875, 0.75, 0.3125, 0.3125, 0.375, 0.3125, 0.375, 0.375, 0.3125, 0.375, 0.3125, 0.5625, 0.375, 0.5625, 0.375, 0.625, 0.3125, 0.625, 0.3125, 0.6875, 0.375, 0.6875, 0.375, 0.75, 0.3125, 0.75, 0.4375, 0.0625, 0.5, 0.0625, 0.5, 0.125, 0.4375, 0.125, 0.4375, 0.1875, 0.5, 0.1875, 0.5, 0.25, 0.4375, 0.25, 0.4375, 0.3125, 0.5, 0.3125, 0.5, 0.375, 0.4375, 0.375, 0.4375, 0.5625, 0.5, 0.5625, 0.5, 0.625, 0.4375, 0.625, 0.4375, 0.6875, 0.5, 0.6875, 0.5, 0.75, 0.4375, 0.75, 0.4375, 0.8125, 0.5, 0.8125, 0.5, 0.875, 0.4375, 0.875, 0.5625, 0.3125, 0.625, 0.3125, 0.625, 0.375, 0.5625, 0.375, 0.5625, 0.5625, 0.625, 0.5625, 0.625, 0.625, 0.5625, 0.625, 0.5625, 0.6875, 0.625, 0.6875, 0.625, 0.75, 0.5625, 0.75, 0.6875, 0.3125, 0.75, 0.3125, 0.75, 0.375, 0.6875, 0.375, 0.6875, 0.5625, 0.75, 0.5625, 0.75, 0.625, 0.6875, 0.625, 0.6875, 0.6875, 0.75, 0.6875, 0.75, 0.75, 0.6875, 0.75, 0.8125, 0.0625, 0.875, 0.0625, 0.875, 0.125, 0.8125, 0.125, 0.9375, 0.0625, 1.0, 0.0625, 1.0, 0.125, 0.9375, 0.125, 0.875, 0.0625, 0.9375, 0.0625, 0.9375, 0.125, 0.875, 0.125, 0.875, 0.0, 0.9375, 0.0, 0.9375, 0.0625, 0.875, 0.0625, 0.9375, 0.0, 1.0, 0.0, 1.0, 0.0625, 0.9375, 0.0625, 0.75, 0.6875, 0.8125, 0.6875, 0.8125, 0.75, 0.75, 0.75, 0.75, 0.625, 0.8125, 0.625, 0.8125, 0.6875, 0.75, 0.6875, 0.75, 0.5625, 0.8125, 0.5625, 0.8125, 0.625, 0.75, 0.625, 0.75, 0.375, 0.8125, 0.375, 0.8125, 0.4375, 0.75, 0.4375, 0.75, 0.3125, 0.8125, 0.3125, 0.8125, 0.375, 0.75, 0.375, 0.75, 0.25, 0.8125, 0.25, 0.8125, 0.3125, 0.75, 0.3125, 0.8125, 0.0, 0.875, 0.0, 0.875, 0.0625, 0.8125, 0.0625, 0.625, 0.6875, 0.6875, 0.6875, 0.6875, 0.75, 0.625, 0.75, 0.625, 0.625, 0.6875, 0.625, 0.6875, 0.6875, 0.625, 0.6875, 0.6875, 0.625, 0.75, 0.625, 0.75, 0.6875, 0.6875, 0.6875, 0.625, 0.5625, 0.6875, 0.5625, 0.6875, 0.625, 0.625, 0.625, 0.625, 0.375, 0.6875, 0.375, 0.6875, 0.4375, 0.625, 0.4375, 0.6875, 0.375, 0.75, 0.375, 0.75, 0.4375, 0.6875, 0.4375, 0.625, 0.3125, 0.6875, 0.3125, 0.6875, 0.375, 0.625, 0.375, 0.625, 0.25, 0.6875, 0.25, 0.6875, 0.3125, 0.625, 0.3125, 0.6875, 0.25, 0.75, 0.25, 0.75, 0.3125, 0.6875, 0.3125, 0.5, 0.8125, 0.5625, 0.8125, 0.5625, 0.875, 0.5, 0.875, 0.5, 0.75, 0.5625, 0.75, 0.5625, 0.8125, 0.5, 0.8125, 0.5, 0.6875, 0.5625, 0.6875, 0.5625, 0.75, 0.5, 0.75, 0.5, 0.625, 0.5625, 0.625, 0.5625, 0.6875, 0.5, 0.6875, 0.5625, 0.625, 0.625, 0.625, 0.625, 0.6875, 0.5625, 0.6875, 0.5, 0.5625, 0.5625, 0.5625, 0.5625, 0.625, 0.5, 0.625, 0.5, 0.375, 0.5625, 0.375, 0.5625, 0.4375, 0.5, 0.4375, 0.5625, 0.375, 0.625, 0.375, 0.625, 0.4375, 0.5625, 0.4375, 0.5, 0.3125, 0.5625, 0.3125, 0.5625, 0.375, 0.5, 0.375, 0.5, 0.25, 0.5625, 0.25, 0.5625, 0.3125, 0.5, 0.3125, 0.5625, 0.25, 0.625, 0.25, 0.625, 0.3125, 0.5625, 0.3125, 0.5, 0.1875, 0.5625, 0.1875, 0.5625, 0.25, 0.5, 0.25, 0.5, 0.125, 0.5625, 0.125, 0.5625, 0.1875, 0.5, 0.1875, 0.5, 0.0625, 0.5625, 0.0625, 0.5625, 0.125, 0.5, 0.125, 0.5, 0.0, 0.5625, 0.0, 0.5625, 0.0625, 0.5, 0.0625, 0.4375, 0.75, 0.5, 0.75, 0.5, 0.8125, 0.4375, 0.8125, 0.375, 0.6875, 0.4375, 0.6875, 0.4375, 0.75, 0.375, 0.75, 0.375, 0.625, 0.4375, 0.625, 0.4375, 0.6875, 0.375, 0.6875, 0.4375, 0.625, 0.5, 0.625, 0.5, 0.6875, 0.4375, 0.6875, 0.375, 0.5625, 0.4375, 0.5625, 0.4375, 0.625, 0.375, 0.625, 0.375, 0.375, 0.4375, 0.375, 0.4375, 0.4375, 0.375, 0.4375, 0.4375, 0.375, 0.5, 0.375, 0.5, 0.4375, 0.4375, 0.4375, 0.375, 0.3125, 0.4375, 0.3125, 0.4375, 0.375, 0.375, 0.375, 0.375, 0.25, 0.4375, 0.25, 0.4375, 0.3125, 0.375, 0.3125, 0.4375, 0.25, 0.5, 0.25, 0.5, 0.3125, 0.4375, 0.3125, 0.4375, 0.125, 0.5, 0.125, 0.5, 0.1875, 0.4375, 0.1875, 0.4375, 0.0, 0.5, 0.0, 0.5, 0.0625, 0.4375, 0.0625, 0.25, 0.6875, 0.3125, 0.6875, 0.3125, 0.75, 0.25, 0.75, 0.25, 0.625, 0.3125, 0.625, 0.3125, 0.6875, 0.25, 0.6875, 0.3125, 0.625, 0.375, 0.625, 0.375, 0.6875, 0.3125, 0.6875, 0.25, 0.5625, 0.3125, 0.5625, 0.3125, 0.625, 0.25, 0.625, 0.25, 0.375, 0.3125, 0.375, 0.3125, 0.4375, 0.25, 0.4375, 0.3125, 0.375, 0.375, 0.375, 0.375, 0.4375, 0.3125, 0.4375, 0.25, 0.3125, 0.3125, 0.3125, 0.3125, 0.375, 0.25, 0.375, 0.25, 0.25, 0.3125, 0.25, 0.3125, 0.3125, 0.25, 0.3125, 0.3125, 0.25, 0.375, 0.25, 0.375, 0.3125, 0.3125, 0.3125, 0.1875, 0.625, 0.25, 0.625, 0.25, 0.6875, 0.1875, 0.6875, 0.1875, 0.375, 0.25, 0.375, 0.25, 0.4375, 0.1875, 0.4375, 0.1875, 0.25, 0.25, 0.25, 0.25, 0.3125, 0.1875, 0.3125, 0.0, 0.0625, 0.0625, 0.0625, 0.0625, 0.125, 0.0, 0.125, 0.0, 0.0, 0.0625, 0.0, 0.0625, 0.0625, 0.0, 0.0625, 0.0625, 0.0, 0.125, 0.0, 0.125, 0.0625, 0.0625, 0.0625, 0.8125, 0.875, 0.875, 0.875, 0.875, 0.9375, 0.8125, 0.9375, 0.5, 0.9375, 0.5625, 0.9375, 0.5625, 1.0, 0.5, 1.0, 0.5, 0.875, 0.5625, 0.875, 0.5625, 0.9375, 0.5, 0.9375, 0.4375, 0.875, 0.5, 0.875, 0.5, 0.9375, 0.4375, 0.9375, 0.0, 0.9375, 0.0625, 0.9375, 0.0625, 1.0, 0.0, 1.0, 0.0, 0.875, 0.0625, 0.875, 0.0625, 0.9375, 0.0, 0.9375, 0.0625, 0.875, 0.125, 0.875, 0.125, 0.9375, 0.0625, 0.9375, 0.875, 0.9375, 0.9375, 0.9375, 0.9375, 1.0, 0.875, 1.0, 0.875, 0.875, 0.9375, 0.875, 0.9375, 0.9375, 0.875, 0.9375, 0.9375, 0.875, 1.0, 0.875, 1.0, 0.9375, 0.9375, 0.9375, 0.4375, 0.125, 0.4375, 0.0625, 0.4375, 0.0625, 0.4375, 0.125, 0.5625, 0.75, 0.5625, 0.8125, 0.5625, 0.8125, 0.5625, 0.75, 0.4375, 0.0625, 0.4375, 0.0, 0.4375, 0.0, 0.4375, 0.0625, 0.0, 0.0, 0.0, 0.0, 0.0, 0.0, 0.0, 0.0, 0.0, 0.0, 0.0, 0.0, 0.0, 0.0, 0.0, 0.0, 0.75, 0.75, 0.6875, 0.75, 0.6875, 0.75, 0.75, 0.75, 0.8125, 0.5625, 0.8125, 0.625, 0.8125, 0.625, 0.8125, 0.5625, 0.0, 0.0, 0.0, 0.0, 0.0, 0.0, 0.0, 0.0])
me_plane.use_remesh_fix_poles = True
me_plane.use_remesh_preserve_attributes = False
me_plane.use_mirror_vertex_groups = False
me_plane.update()

# ---- objects
ob_light = bpy.data.objects.new('Light', light_light)
ob_camera = bpy.data.objects.new('Camera', cam_camera)
ob_plane = bpy.data.objects.new('Plane', me_plane)

# ---- transforms, parenting, visibility, modifiers, constraints
ob_light.location = (4.076, 1.005, 5.904)
ob_light.rotation_euler = (0.6503, 0.05522, 1.866)
ob_light.lock_rotations_4d = False
ob_light.empty_display_type = 'ARROWS'
ob_light.color = (0.0, 0.0, 0.0, 0.0)
ob_light.lineart.crease_threshold = 0.0
ob_camera.location = (7.359, -6.926, 4.958)
ob_camera.rotation_euler = (1.109, 0.0, 0.8149)
ob_camera.lock_rotations_4d = False
ob_camera.empty_display_type = 'ARROWS'
ob_camera.color = (0.0, 0.0, 0.0, 0.0)
ob_camera.display_type = 'WIRE'
ob_camera.lineart.crease_threshold = 0.0
ob_plane.location = (0.0, 0.0, 0.0)
ob_plane.lineart.crease_threshold = 0.0

# ---- collection membership
col_collection.objects.link(ob_light)
col_collection.objects.link(ob_camera)
col_collection.objects.link(ob_plane)

# ---- scene / render settings (as saved in the file)
scene.camera = ob_camera
scene.frame_start = 1; scene.frame_end = 250; scene.frame_set(1)
scene.render.engine = 'BLENDER_EEVEE_NEXT'
scene.cycles.use_denoising = False
scene.cycles.samples = 128
scene.cycles.sampling_pattern = 'TABULATED_SOBOL'
scene.cycles.use_adaptive_sampling = False
scene.cycles.use_light_tree = False
scene.view_settings.view_transform = 'Filmic'
bpy.context.view_layer.update()
